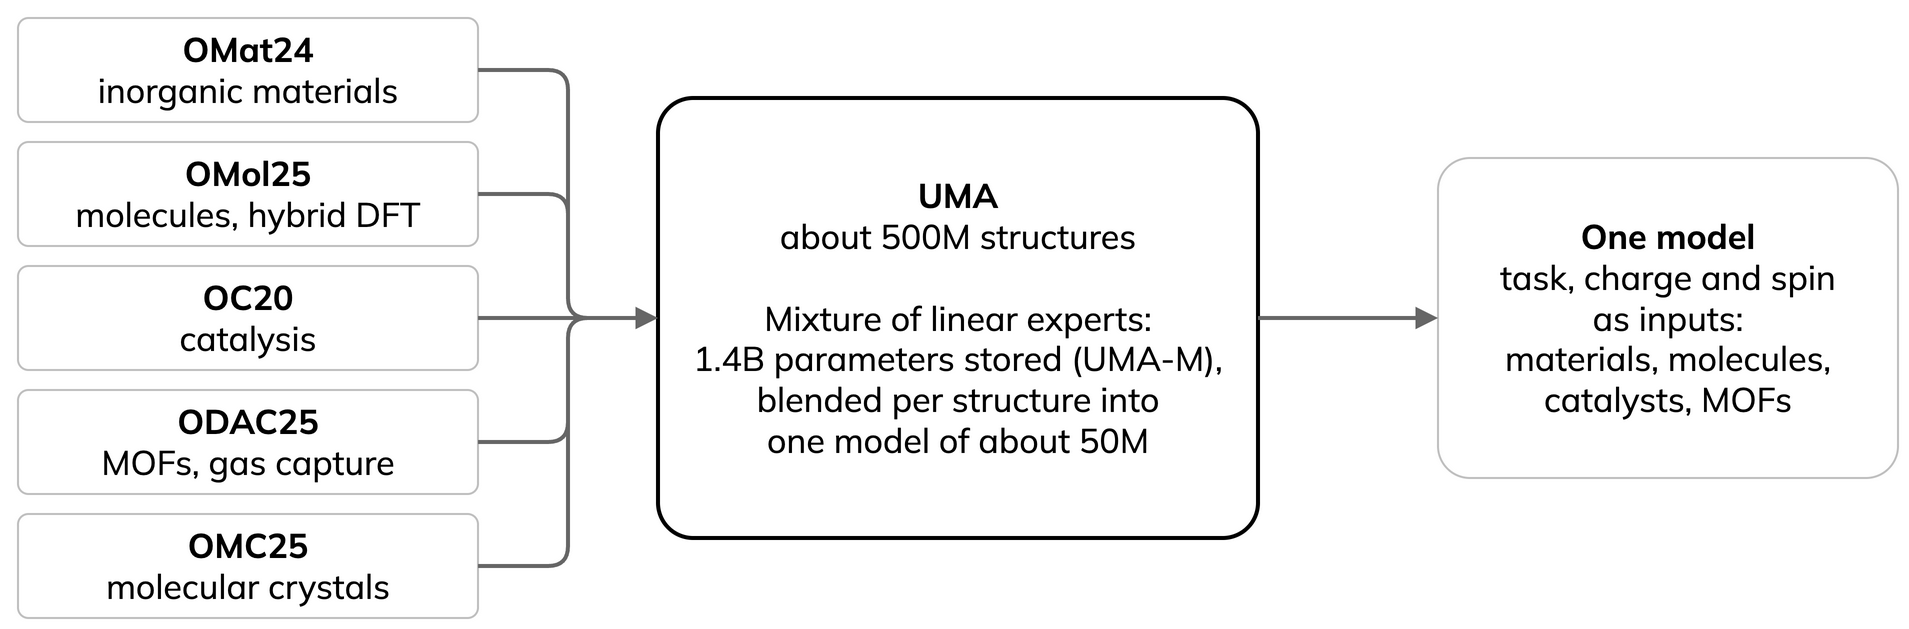

The diagram above was exported from draw.io. Its source (the exported page's mxGraphModel, read from the mxfile embedded in the PNG):
<mxGraphModel grid="0" page="0">
  <root>
    <mxCell id="0" />
    <mxCell id="1" parent="0" />
    <mxCell id="d0" value="&lt;b&gt;OMat24&lt;/b&gt;&lt;br&gt;inorganic materials" style="rounded=1;whiteSpace=wrap;html=1;arcSize=10;fillColor=#FFFFFF;strokeColor=#BFBFBF;fontFamily=Mulish;fontColor=#000000;fontSize=17;" vertex="1" parent="1">
      <mxGeometry x="0" y="0" width="230" height="52" as="geometry" />
    </mxCell>
    <mxCell id="d1" value="&lt;b&gt;OMol25&lt;/b&gt;&lt;br&gt;molecules, hybrid DFT" style="rounded=1;whiteSpace=wrap;html=1;arcSize=10;fillColor=#FFFFFF;strokeColor=#BFBFBF;fontFamily=Mulish;fontColor=#000000;fontSize=17;" vertex="1" parent="1">
      <mxGeometry x="0" y="62" width="230" height="52" as="geometry" />
    </mxCell>
    <mxCell id="d2" value="&lt;b&gt;OC20&lt;/b&gt;&lt;br&gt;catalysis" style="rounded=1;whiteSpace=wrap;html=1;arcSize=10;fillColor=#FFFFFF;strokeColor=#BFBFBF;fontFamily=Mulish;fontColor=#000000;fontSize=17;" vertex="1" parent="1">
      <mxGeometry x="0" y="124" width="230" height="52" as="geometry" />
    </mxCell>
    <mxCell id="d3" value="&lt;b&gt;ODAC25&lt;/b&gt;&lt;br&gt;MOFs, gas capture" style="rounded=1;whiteSpace=wrap;html=1;arcSize=10;fillColor=#FFFFFF;strokeColor=#BFBFBF;fontFamily=Mulish;fontColor=#000000;fontSize=17;" vertex="1" parent="1">
      <mxGeometry x="0" y="186" width="230" height="52" as="geometry" />
    </mxCell>
    <mxCell id="d4" value="&lt;b&gt;OMC25&lt;/b&gt;&lt;br&gt;molecular crystals" style="rounded=1;whiteSpace=wrap;html=1;arcSize=10;fillColor=#FFFFFF;strokeColor=#BFBFBF;fontFamily=Mulish;fontColor=#000000;fontSize=17;" vertex="1" parent="1">
      <mxGeometry x="0" y="248" width="230" height="52" as="geometry" />
    </mxCell>
    <mxCell id="u" value="&lt;b&gt;UMA&lt;/b&gt;&lt;br&gt;about 500M structures&lt;br&gt;&lt;br&gt;Mixture of linear experts:&lt;br&gt;1.4B parameters stored (UMA-M),&lt;br&gt;blended per structure into&lt;br&gt;one model of about 50M" style="rounded=1;whiteSpace=wrap;html=1;arcSize=8;fillColor=#FFFFFF;strokeColor=#000000;strokeWidth=2;fontFamily=Mulish;fontColor=#000000;fontSize=17;" vertex="1" parent="1">
      <mxGeometry x="320" y="40" width="300" height="220" as="geometry" />
    </mxCell>
    <mxCell id="o" value="&lt;b&gt;One model&lt;/b&gt;&lt;br&gt;task, charge and spin&lt;br&gt;as inputs:&lt;br&gt;materials, molecules,&lt;br&gt;catalysts, MOFs" style="rounded=1;whiteSpace=wrap;html=1;arcSize=10;fillColor=#FFFFFF;strokeColor=#BFBFBF;fontFamily=Mulish;fontColor=#000000;fontSize=17;" vertex="1" parent="1">
      <mxGeometry x="710" y="70" width="230" height="160" as="geometry" />
    </mxCell>
    <mxCell id="e0" style="html=1;endArrow=block;endFill=1;strokeColor=#666666;strokeWidth=2;edgeStyle=orthogonalEdgeStyle;fontFamily=Mulish;fontColor=#000000;fontSize=17;" edge="1" parent="1" source="d0" target="u">
      <mxGeometry relative="1" as="geometry" />
    </mxCell>
    <mxCell id="e1" style="html=1;endArrow=block;endFill=1;strokeColor=#666666;strokeWidth=2;edgeStyle=orthogonalEdgeStyle;fontFamily=Mulish;fontColor=#000000;fontSize=17;" edge="1" parent="1" source="d1" target="u">
      <mxGeometry relative="1" as="geometry" />
    </mxCell>
    <mxCell id="e2" style="html=1;endArrow=block;endFill=1;strokeColor=#666666;strokeWidth=2;edgeStyle=orthogonalEdgeStyle;fontFamily=Mulish;fontColor=#000000;fontSize=17;" edge="1" parent="1" source="d2" target="u">
      <mxGeometry relative="1" as="geometry" />
    </mxCell>
    <mxCell id="e3" style="html=1;endArrow=block;endFill=1;strokeColor=#666666;strokeWidth=2;edgeStyle=orthogonalEdgeStyle;fontFamily=Mulish;fontColor=#000000;fontSize=17;" edge="1" parent="1" source="d3" target="u">
      <mxGeometry relative="1" as="geometry" />
    </mxCell>
    <mxCell id="e4" style="html=1;endArrow=block;endFill=1;strokeColor=#666666;strokeWidth=2;edgeStyle=orthogonalEdgeStyle;fontFamily=Mulish;fontColor=#000000;fontSize=17;" edge="1" parent="1" source="d4" target="u">
      <mxGeometry relative="1" as="geometry" />
    </mxCell>
    <mxCell id="eo" style="html=1;endArrow=block;endFill=1;strokeColor=#666666;strokeWidth=2;edgeStyle=orthogonalEdgeStyle;fontFamily=Mulish;fontColor=#000000;fontSize=17;" edge="1" parent="1" source="u" target="o">
      <mxGeometry relative="1" as="geometry" />
    </mxCell>
  </root>
</mxGraphModel>